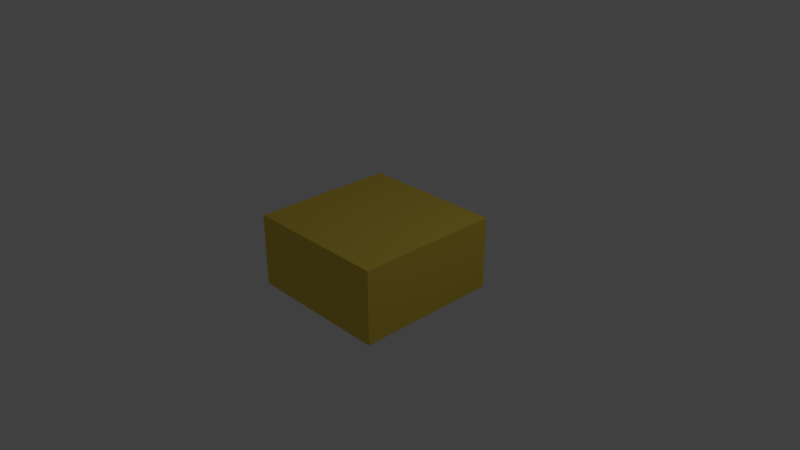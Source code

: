 # Source: O.blend  (saved by Blender 2.78.0; exported with 4.5.12 LTS)
import bpy
from mathutils import Matrix  # noqa: F401  (used for matrix-valued properties, if any)

bpy.ops.wm.read_factory_settings(use_empty=True)
scene = bpy.context.scene
scene.name = 'Scene'

# ---- collections
col_collection_1 = bpy.data.collections.new('Collection 1'); scene.collection.children.link(col_collection_1)

# ---- materials (node trees are filled in below, after node groups)
mat_o = bpy.data.materials.new('O')
mat_o.alpha_threshold = 0.0
mat_o.use_transparent_shadow = False
mat_o.diffuse_color = (0.8, 0.5952, 0.07667, 1.0)
mat_o.roughness = 0.5
mat_o.line_color = (0.0, 0.0, 0.0, 1.0)

# ---- material node trees

# ---- world
world_world = bpy.data.worlds.new('World'); scene.world = world_world
world_world.color = (0.05088, 0.05088, 0.05088)
world_world.use_sun_shadow = False
world_world.sun_shadow_jitter_overblur = 0.0
world_world.cycles.sampling_method = 'MANUAL'

# ---- cameras
cam_camera = bpy.data.cameras.new('Camera')
cam_camera.clip_end = 100.0
cam_camera.lens = 35.0
cam_camera.sensor_width = 32.0
cam_camera.sensor_height = 18.0
cam_camera.ortho_scale = 7.314
cam_camera.dof.focus_distance = 0.0
cam_camera.dof.aperture_fstop = 128.0

# ---- lights
light_lamp = bpy.data.lights.new('Lamp', 'POINT')
light_lamp.transmission_factor = 0.0
light_lamp.cutoff_distance = 30.0
light_lamp.energy = 100.0
light_lamp.shadow_buffer_clip_start = 1.001
light_lamp.shadow_soft_size = 0.1
light_lamp.shadow_maximum_resolution = 0.006
light_lamp.use_absolute_resolution = True

# ---- meshes
me_cube = bpy.data.meshes.new('Cube')
me_cube.from_pydata([(1.0, -1.0, -1.788e-07), (1.0, -2.0, -1.788e-07), (-5.364e-07, -2.0, -1.788e-07), (-2.384e-07, -1.0, -1.788e-07), (1.0, -1.0, 1.0), (1.0, -2.0, 1.0), (-5.364e-07, -2.0, 1.0), (-4.768e-07, -1.0, 1.0), (2.0, -1.0, -1.192e-07), (2.0, -2.0, -1.192e-07), (2.0, -1.0, 1.0), (2.0, -2.0, 1.0), (1.0, -2.384e-07, 2.98e-08), (1.0, -4.768e-07, 1.0), (2.0, -4.768e-07, 5.96e-08), (2.0, -7.153e-07, 1.0), (1.0, -2.384e-07, 0.0), (0.0, 0.0, 0.0), (1.0, -4.768e-07, 1.0), (-1.788e-07, -2.384e-07, 1.0)], [], [(0, 1, 2, 3), (4, 7, 6, 5), (1, 0, 8, 9), (1, 5, 6, 2), (2, 6, 7, 3), (7, 4, 18, 19), (8, 10, 11, 9), (4, 5, 11, 10), (5, 1, 9, 11), (8, 0, 12, 14), (12, 13, 15, 14), (4, 10, 15, 13), (0, 4, 13, 12), (10, 8, 14, 15), (18, 16, 17, 19), (3, 7, 19, 17), (0, 3, 17, 16), (4, 0, 16, 18)])
me_cube.materials.append(mat_o)
me_cube.use_remesh_preserve_volume = False
me_cube.use_remesh_preserve_attributes = False
me_cube.use_mirror_vertex_groups = False
me_cube.update()

# ---- objects
ob_o = bpy.data.objects.new('O', me_cube)
ob_lamp = bpy.data.objects.new('Lamp', light_lamp)
ob_camera = bpy.data.objects.new('Camera', cam_camera)

# ---- transforms, parenting, visibility, modifiers, constraints
ob_o.location = (-1.0, 1.1, -0.5)
ob_o.lock_rotations_4d = False
ob_o.empty_display_type = 'ARROWS'
ob_o.lineart.crease_threshold = 0.0
ob_lamp.location = (4.076, 1.005, 5.904)
ob_lamp.rotation_euler = (0.6503, 0.05522, 1.866)
ob_lamp.lock_rotations_4d = False
ob_lamp.empty_display_type = 'ARROWS'
ob_lamp.color = (0.0, 0.0, 0.0, 0.0)
ob_lamp.lineart.crease_threshold = 0.0
ob_camera.location = (7.481, -6.508, 5.344)
ob_camera.rotation_euler = (1.109, 0.0, 0.8149)
ob_camera.lock_rotations_4d = False
ob_camera.empty_display_type = 'ARROWS'
ob_camera.color = (0.0, 0.0, 0.0, 0.0)
ob_camera.display_type = 'WIRE'
ob_camera.lineart.crease_threshold = 0.0

# ---- collection membership
col_collection_1.objects.link(ob_o)
col_collection_1.objects.link(ob_lamp)
col_collection_1.objects.link(ob_camera)

# ---- scene / render settings (as saved in the file)
scene.camera = ob_camera
scene.frame_start = 1; scene.frame_end = 250; scene.frame_set(1)
scene.render.engine = 'BLENDER_EEVEE_NEXT'
scene.render.resolution_percentage = 50
scene.render.dither_intensity = 0.0
scene.cycles.use_denoising = False
scene.cycles.samples = 128
scene.cycles.sampling_pattern = 'TABULATED_SOBOL'
scene.cycles.light_sampling_threshold = 0.0
scene.cycles.use_adaptive_sampling = False
scene.cycles.use_light_tree = False
scene.cycles.blur_glossy = 0.0
scene.cycles.sample_clamp_indirect = 0.0
scene.view_settings.view_transform = 'Standard'
bpy.context.view_layer.update()
